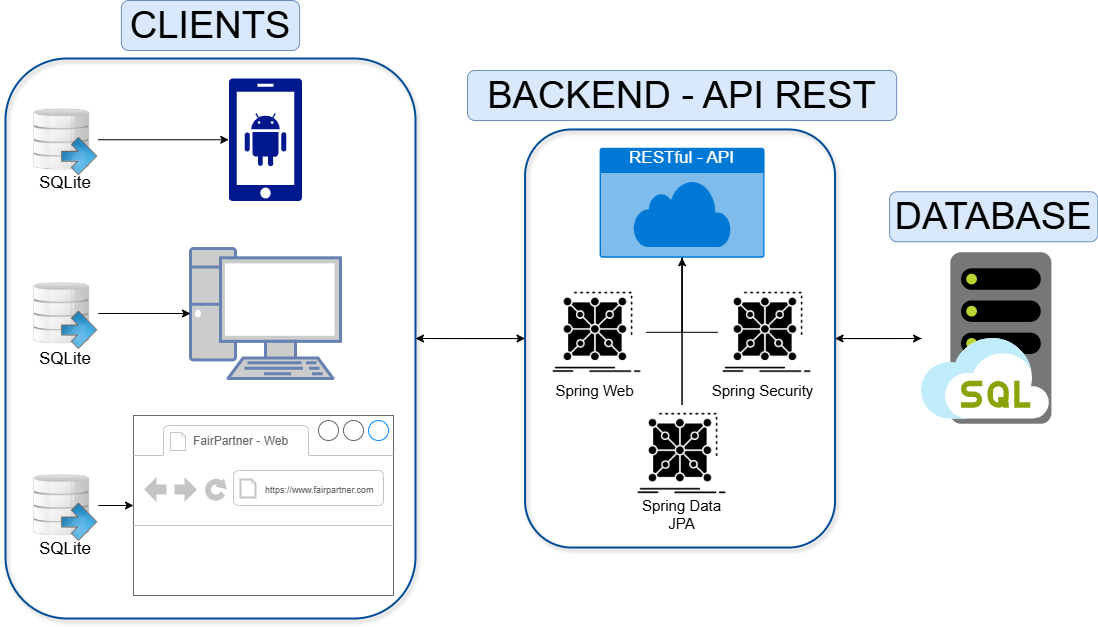

The diagram above was exported from draw.io. Its source (the exported page's mxGraphModel, read from the mxfile embedded in the PNG):
<mxGraphModel dx="1338" dy="695" grid="1" gridSize="10" guides="1" tooltips="1" connect="1" arrows="1" fold="1" page="1" pageScale="1" pageWidth="1169" pageHeight="827" math="0" shadow="0">
  <root>
    <mxCell id="0" />
    <mxCell id="1" parent="0" />
    <mxCell id="DifGDYG_adZ7dF1X5U3X-28" value="" style="rounded=0;orthogonalLoop=1;jettySize=auto;html=1;" edge="1" parent="1" source="NTWdRsDtqU5cmaDwu4pu-8" target="NTWdRsDtqU5cmaDwu4pu-35">
      <mxGeometry relative="1" as="geometry" />
    </mxCell>
    <mxCell id="NTWdRsDtqU5cmaDwu4pu-8" value="" style="rounded=1;whiteSpace=wrap;html=1;fillColor=none;strokeColor=#004C99;strokeWidth=2;shadow=1;glass=0;" parent="1" vertex="1">
      <mxGeometry x="40" y="158" width="410" height="560" as="geometry" />
    </mxCell>
    <mxCell id="NTWdRsDtqU5cmaDwu4pu-1" value="" style="sketch=0;aspect=fixed;pointerEvents=1;shadow=0;dashed=0;html=1;strokeColor=none;labelPosition=center;verticalLabelPosition=bottom;verticalAlign=top;align=center;fillColor=#00188D;shape=mxgraph.mscae.enterprise.android_phone" parent="1" vertex="1">
      <mxGeometry x="263.25" y="178" width="73.5" height="122.5" as="geometry" />
    </mxCell>
    <mxCell id="NTWdRsDtqU5cmaDwu4pu-2" value="" style="fontColor=#0066CC;verticalAlign=top;verticalLabelPosition=bottom;labelPosition=center;align=center;html=1;outlineConnect=0;fillColor=#CCCCCC;strokeColor=#6881B3;gradientColor=none;gradientDirection=north;strokeWidth=2;shape=mxgraph.networks.pc;" parent="1" vertex="1">
      <mxGeometry x="225" y="348" width="150" height="130" as="geometry" />
    </mxCell>
    <mxCell id="NTWdRsDtqU5cmaDwu4pu-4" value="" style="strokeWidth=1;shadow=0;dashed=0;align=center;html=1;shape=mxgraph.mockup.containers.browserWindow;rSize=0;strokeColor=#666666;strokeColor2=#008cff;strokeColor3=#c4c4c4;mainText=,;recursiveResize=0;" parent="1" vertex="1">
      <mxGeometry x="168" y="515" width="110" height="180" as="geometry" />
    </mxCell>
    <mxCell id="NTWdRsDtqU5cmaDwu4pu-5" value="&lt;font style=&quot;font-size: 12px;&quot;&gt;FairPartner - Web&lt;/font&gt;" style="strokeWidth=1;shadow=0;dashed=0;align=center;html=1;shape=mxgraph.mockup.containers.anchor;fontSize=17;fontColor=#666666;align=left;whiteSpace=wrap;" parent="NTWdRsDtqU5cmaDwu4pu-4" vertex="1">
      <mxGeometry x="58" y="12" width="150" height="26" as="geometry" />
    </mxCell>
    <mxCell id="NTWdRsDtqU5cmaDwu4pu-6" value="&lt;font style=&quot;font-size: 9px;&quot;&gt;https://www.fairpartner.com&lt;/font&gt;" style="strokeWidth=1;shadow=0;dashed=0;align=center;html=1;shape=mxgraph.mockup.containers.anchor;rSize=0;fontSize=17;fontColor=#666666;align=left;" parent="NTWdRsDtqU5cmaDwu4pu-4" vertex="1">
      <mxGeometry x="130" y="60" width="60" height="26" as="geometry" />
    </mxCell>
    <mxCell id="NTWdRsDtqU5cmaDwu4pu-9" value="&lt;font style=&quot;font-size: 38px;&quot;&gt;CLIENTS&lt;/font&gt;" style="text;html=1;align=center;verticalAlign=middle;whiteSpace=wrap;rounded=1;fillColor=#dae8fc;strokeColor=#6c8ebf;" parent="1" vertex="1">
      <mxGeometry x="155.87" y="100" width="178.25" height="50" as="geometry" />
    </mxCell>
    <mxCell id="NTWdRsDtqU5cmaDwu4pu-16" value="" style="shape=image;html=1;verticalAlign=top;verticalLabelPosition=bottom;labelBackgroundColor=#ffffff;imageAspect=0;aspect=fixed;image=https://cdn2.iconfinder.com/data/icons/blue-bits-basic-and-bonus/128/036.png" parent="1" vertex="1">
      <mxGeometry x="60" y="202.88" width="72.75" height="72.75" as="geometry" />
    </mxCell>
    <mxCell id="DifGDYG_adZ7dF1X5U3X-37" style="edgeStyle=orthogonalEdgeStyle;rounded=0;orthogonalLoop=1;jettySize=auto;html=1;" edge="1" parent="1" source="NTWdRsDtqU5cmaDwu4pu-23" target="NTWdRsDtqU5cmaDwu4pu-2">
      <mxGeometry relative="1" as="geometry" />
    </mxCell>
    <mxCell id="NTWdRsDtqU5cmaDwu4pu-23" value="" style="shape=image;html=1;verticalAlign=top;verticalLabelPosition=bottom;labelBackgroundColor=#ffffff;imageAspect=0;aspect=fixed;image=https://cdn2.iconfinder.com/data/icons/blue-bits-basic-and-bonus/128/036.png" parent="1" vertex="1">
      <mxGeometry x="60" y="376.62" width="72.75" height="72.75" as="geometry" />
    </mxCell>
    <mxCell id="DifGDYG_adZ7dF1X5U3X-38" style="edgeStyle=orthogonalEdgeStyle;rounded=0;orthogonalLoop=1;jettySize=auto;html=1;" edge="1" parent="1" source="NTWdRsDtqU5cmaDwu4pu-24" target="NTWdRsDtqU5cmaDwu4pu-4">
      <mxGeometry relative="1" as="geometry" />
    </mxCell>
    <mxCell id="NTWdRsDtqU5cmaDwu4pu-24" value="" style="shape=image;html=1;verticalAlign=top;verticalLabelPosition=bottom;labelBackgroundColor=#ffffff;imageAspect=0;aspect=fixed;image=https://cdn2.iconfinder.com/data/icons/blue-bits-basic-and-bonus/128/036.png" parent="1" vertex="1">
      <mxGeometry x="60" y="568.62" width="72.75" height="72.75" as="geometry" />
    </mxCell>
    <mxCell id="NTWdRsDtqU5cmaDwu4pu-31" value="&lt;font style=&quot;font-size: 17px;&quot;&gt;SQLite&lt;/font&gt;" style="text;html=1;align=center;verticalAlign=middle;whiteSpace=wrap;rounded=0;" parent="1" vertex="1">
      <mxGeometry x="59.99999999999999" y="262.5" width="80" height="40" as="geometry" />
    </mxCell>
    <mxCell id="NTWdRsDtqU5cmaDwu4pu-33" value="&lt;font style=&quot;font-size: 17px;&quot;&gt;SQLite&lt;/font&gt;" style="text;html=1;align=center;verticalAlign=middle;whiteSpace=wrap;rounded=0;" parent="1" vertex="1">
      <mxGeometry x="60" y="438.83" width="80" height="40" as="geometry" />
    </mxCell>
    <mxCell id="NTWdRsDtqU5cmaDwu4pu-34" value="&lt;font style=&quot;font-size: 17px;&quot;&gt;SQLite&lt;/font&gt;" style="text;html=1;align=center;verticalAlign=middle;whiteSpace=wrap;rounded=0;" parent="1" vertex="1">
      <mxGeometry x="60" y="629.03" width="80" height="40" as="geometry" />
    </mxCell>
    <mxCell id="DifGDYG_adZ7dF1X5U3X-29" value="" style="edgeStyle=orthogonalEdgeStyle;rounded=0;orthogonalLoop=1;jettySize=auto;html=1;" edge="1" parent="1" source="NTWdRsDtqU5cmaDwu4pu-35" target="DifGDYG_adZ7dF1X5U3X-4">
      <mxGeometry relative="1" as="geometry" />
    </mxCell>
    <mxCell id="DifGDYG_adZ7dF1X5U3X-33" style="edgeStyle=orthogonalEdgeStyle;rounded=0;orthogonalLoop=1;jettySize=auto;html=1;entryX=1;entryY=0.5;entryDx=0;entryDy=0;" edge="1" parent="1" source="NTWdRsDtqU5cmaDwu4pu-35" target="NTWdRsDtqU5cmaDwu4pu-8">
      <mxGeometry relative="1" as="geometry" />
    </mxCell>
    <mxCell id="NTWdRsDtqU5cmaDwu4pu-35" value="" style="rounded=1;whiteSpace=wrap;html=1;fillColor=none;strokeColor=#004C99;strokeWidth=2;shadow=1;" parent="1" vertex="1">
      <mxGeometry x="559.56" y="228.96" width="310" height="418.07" as="geometry" />
    </mxCell>
    <mxCell id="NTWdRsDtqU5cmaDwu4pu-36" value="&lt;font style=&quot;font-size: 38px;&quot;&gt;BACKEND - API REST&lt;/font&gt;" style="text;html=1;align=center;verticalAlign=middle;whiteSpace=wrap;rounded=1;fillColor=#dae8fc;strokeColor=#6c8ebf;" parent="1" vertex="1">
      <mxGeometry x="502.00000000000006" y="169.99999999999997" width="429.12" height="50" as="geometry" />
    </mxCell>
    <mxCell id="DifGDYG_adZ7dF1X5U3X-34" style="edgeStyle=orthogonalEdgeStyle;rounded=0;orthogonalLoop=1;jettySize=auto;html=1;entryX=1;entryY=0.5;entryDx=0;entryDy=0;" edge="1" parent="1" source="DifGDYG_adZ7dF1X5U3X-4" target="NTWdRsDtqU5cmaDwu4pu-35">
      <mxGeometry relative="1" as="geometry" />
    </mxCell>
    <mxCell id="DifGDYG_adZ7dF1X5U3X-4" value="" style="image;sketch=0;aspect=fixed;html=1;points=[];align=center;fontSize=12;image=img/lib/mscae/SQL_Managed_Instances.svg;" vertex="1" parent="1">
      <mxGeometry x="956.07" y="352.24" width="130.34" height="171.5" as="geometry" />
    </mxCell>
    <mxCell id="DifGDYG_adZ7dF1X5U3X-10" value="&lt;span style=&quot;font-size: 38px;&quot;&gt;DATABASE&lt;/span&gt;" style="text;html=1;align=center;verticalAlign=middle;whiteSpace=wrap;rounded=1;fillColor=#dae8fc;strokeColor=#6c8ebf;glass=0;gradientColor=none;" vertex="1" parent="1">
      <mxGeometry x="924.12" y="291.24" width="208.25" height="50" as="geometry" />
    </mxCell>
    <mxCell id="DifGDYG_adZ7dF1X5U3X-24" style="edgeStyle=orthogonalEdgeStyle;rounded=0;orthogonalLoop=1;jettySize=auto;html=1;entryX=1;entryY=0.5;entryDx=0;entryDy=0;strokeColor=default;endArrow=none;startFill=0;" edge="1" parent="1" source="DifGDYG_adZ7dF1X5U3X-11" target="DifGDYG_adZ7dF1X5U3X-12">
      <mxGeometry relative="1" as="geometry" />
    </mxCell>
    <mxCell id="DifGDYG_adZ7dF1X5U3X-25" style="edgeStyle=orthogonalEdgeStyle;rounded=0;orthogonalLoop=1;jettySize=auto;html=1;entryX=0;entryY=0.5;entryDx=0;entryDy=0;endArrow=none;startFill=0;" edge="1" parent="1" source="DifGDYG_adZ7dF1X5U3X-11" target="DifGDYG_adZ7dF1X5U3X-13">
      <mxGeometry relative="1" as="geometry" />
    </mxCell>
    <mxCell id="DifGDYG_adZ7dF1X5U3X-26" style="edgeStyle=orthogonalEdgeStyle;rounded=0;orthogonalLoop=1;jettySize=auto;html=1;entryX=0.5;entryY=0;entryDx=0;entryDy=0;endArrow=none;startFill=0;" edge="1" parent="1" source="DifGDYG_adZ7dF1X5U3X-11" target="DifGDYG_adZ7dF1X5U3X-14">
      <mxGeometry relative="1" as="geometry" />
    </mxCell>
    <mxCell id="DifGDYG_adZ7dF1X5U3X-11" value="&lt;font style=&quot;font-size: 17px;&quot;&gt;RESTful - API&lt;/font&gt;" style="html=1;whiteSpace=wrap;strokeColor=none;fillColor=#0079D6;labelPosition=center;verticalLabelPosition=middle;verticalAlign=top;align=center;fontSize=12;outlineConnect=0;spacingTop=-6;fontColor=#FFFFFF;sketch=0;shape=mxgraph.sitemap.cloud;" vertex="1" parent="1">
      <mxGeometry x="634.06" y="247.29" width="165" height="110" as="geometry" />
    </mxCell>
    <mxCell id="DifGDYG_adZ7dF1X5U3X-12" value="" style="shape=image;html=1;verticalAlign=top;verticalLabelPosition=bottom;labelBackgroundColor=#ffffff;imageAspect=0;aspect=fixed;image=https://cdn2.iconfinder.com/data/icons/competitive-strategy-and-corporate-training/512/191_Data_framework_App_cluster_complex_app_development-128.png" vertex="1" parent="1">
      <mxGeometry x="582.56" y="382.83000000000004" width="98" height="98" as="geometry" />
    </mxCell>
    <mxCell id="DifGDYG_adZ7dF1X5U3X-13" value="" style="shape=image;html=1;verticalAlign=top;verticalLabelPosition=bottom;labelBackgroundColor=#ffffff;imageAspect=0;aspect=fixed;image=https://cdn2.iconfinder.com/data/icons/competitive-strategy-and-corporate-training/512/191_Data_framework_App_cluster_complex_app_development-128.png" vertex="1" parent="1">
      <mxGeometry x="752.56" y="382.83000000000004" width="98" height="98" as="geometry" />
    </mxCell>
    <mxCell id="DifGDYG_adZ7dF1X5U3X-35" style="edgeStyle=orthogonalEdgeStyle;rounded=0;orthogonalLoop=1;jettySize=auto;html=1;" edge="1" parent="1" source="DifGDYG_adZ7dF1X5U3X-14" target="DifGDYG_adZ7dF1X5U3X-11">
      <mxGeometry relative="1" as="geometry" />
    </mxCell>
    <mxCell id="DifGDYG_adZ7dF1X5U3X-14" value="" style="shape=image;html=1;verticalAlign=top;verticalLabelPosition=bottom;labelBackgroundColor=#ffffff;imageAspect=0;aspect=fixed;image=https://cdn2.iconfinder.com/data/icons/competitive-strategy-and-corporate-training/512/191_Data_framework_App_cluster_complex_app_development-128.png" vertex="1" parent="1">
      <mxGeometry x="667.56" y="504.03000000000003" width="98" height="98" as="geometry" />
    </mxCell>
    <mxCell id="DifGDYG_adZ7dF1X5U3X-17" style="edgeStyle=orthogonalEdgeStyle;rounded=0;orthogonalLoop=1;jettySize=auto;html=1;exitX=0.5;exitY=1;exitDx=0;exitDy=0;" edge="1" parent="1">
      <mxGeometry relative="1" as="geometry">
        <mxPoint x="716.56" y="646.0299999999999" as="sourcePoint" />
        <mxPoint x="716.56" y="646.0299999999999" as="targetPoint" />
      </mxGeometry>
    </mxCell>
    <mxCell id="DifGDYG_adZ7dF1X5U3X-19" value="&lt;font style=&quot;font-size: 15px;&quot;&gt;Spring Web&lt;/font&gt;" style="text;html=1;align=center;verticalAlign=middle;whiteSpace=wrap;rounded=0;" vertex="1" parent="1">
      <mxGeometry x="583.56" y="475.03000000000003" width="91" height="30" as="geometry" />
    </mxCell>
    <mxCell id="DifGDYG_adZ7dF1X5U3X-20" value="&lt;font style=&quot;font-size: 15px;&quot;&gt;Spring Security&lt;/font&gt;" style="text;html=1;align=center;verticalAlign=middle;whiteSpace=wrap;rounded=0;" vertex="1" parent="1">
      <mxGeometry x="738.56" y="475.03000000000003" width="117" height="30" as="geometry" />
    </mxCell>
    <mxCell id="DifGDYG_adZ7dF1X5U3X-22" value="&lt;font style=&quot;font-size: 15px;&quot;&gt;Spring Data JPA&lt;/font&gt;" style="text;html=1;align=center;verticalAlign=middle;whiteSpace=wrap;rounded=0;" vertex="1" parent="1">
      <mxGeometry x="671.06" y="599.03" width="91" height="30" as="geometry" />
    </mxCell>
    <mxCell id="DifGDYG_adZ7dF1X5U3X-36" style="edgeStyle=orthogonalEdgeStyle;rounded=0;orthogonalLoop=1;jettySize=auto;html=1;entryX=0;entryY=0.5;entryDx=0;entryDy=0;entryPerimeter=0;" edge="1" parent="1" source="NTWdRsDtqU5cmaDwu4pu-16" target="NTWdRsDtqU5cmaDwu4pu-1">
      <mxGeometry relative="1" as="geometry" />
    </mxCell>
  </root>
</mxGraphModel>